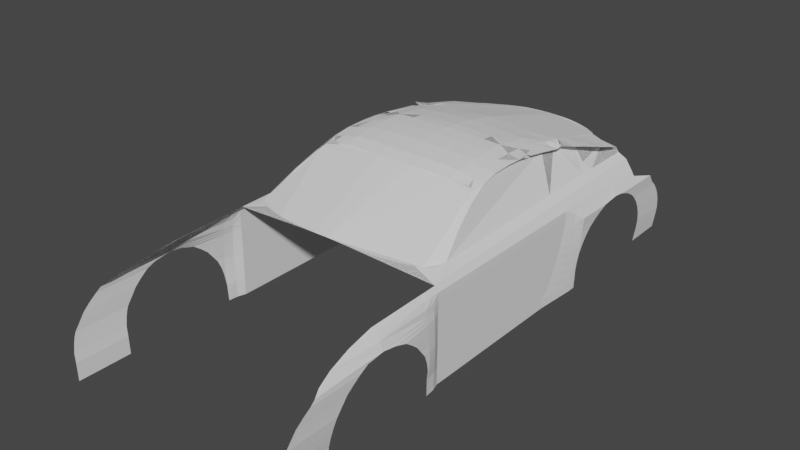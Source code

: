 # Source: Mustang2015rep.blend  (saved by Blender 3.3.6; exported with 4.5.12 LTS)
import bpy
from mathutils import Matrix  # noqa: F401  (used for matrix-valued properties, if any)

bpy.ops.wm.read_factory_settings(use_empty=True)
scene = bpy.context.scene
scene.name = 'Scene'

# ---- collections
col_collection = bpy.data.collections.new('Collection'); scene.collection.children.link(col_collection)
col_reference = bpy.data.collections.new('Reference'); scene.collection.children.link(col_reference)

# ---- world
world_world = bpy.data.worlds.new('World'); scene.world = world_world
world_world.use_nodes = True; world_world.node_tree.nodes.clear()
_N = world_world.node_tree.nodes; _L = world_world.node_tree.links
n0 = _N.new('ShaderNodeOutputWorld'); n0.name = 'World Output'; n0.location = (300, 300)
n1 = _N.new('ShaderNodeBackground'); n1.name = 'Background'; n1.location = (10, 300)
n1.inputs[0].default_value = (0.05088, 0.05088, 0.05088, 1.0)
_L.new(n1.outputs[0], n0.inputs[0])
n0.is_active_output = True
world_world.color = (0.05088, 0.05088, 0.05088)
world_world.use_sun_shadow = False
world_world.sun_shadow_jitter_overblur = 0.0

# ---- meshes
me_002 = bpy.data.meshes.new('Окружность.002')
me_002.from_pydata([(0.003029, 1.0, 2.073), (-0.1593, 0.9877, 2.098), (-0.3093, 0.9511, 2.109), (-0.454, 0.891, 2.12), (-0.5626, 0.809, 2.123), (-0.6964, 0.7071, 2.129), (-0.798, 0.5878, 2.136), (-0.8954, 0.454, 2.141), (-1.003, 1.788e-07, 2.136), (-0.3096, 1.012, 2.109), (-0.8954, -0.454, 2.141), (-0.798, -0.5878, 2.136), (-0.6964, -0.7071, 2.129), (-0.5626, -0.809, 2.123), (-0.454, -0.891, 2.12), (-0.3026, -0.9511, 2.101), (-0.1549, -0.9877, 2.08), (-0.0004399, -1.0, 2.052), (0.2983, -1.004, 2.036), (0.301, 1.012, 2.06), (-0.01526, 7.01, 2.037), (-0.1748, 6.997, 2.058), (-0.3328, 6.959, 2.07), (-0.4799, 6.897, 2.08), (-0.6165, 6.813, 2.087), (-0.7375, 6.708, 2.093), (-0.8383, 6.585, 2.104), (-1.008, 6.447, 2.125), (-1.139, 5.979, 2.052), (-1.008, 5.51, 2.125), (-0.8383, 5.372, 2.104), (-0.7375, 5.249, 2.093), (-0.6165, 5.144, 2.087), (-0.4799, 5.06, 2.08), (-0.3328, 4.998, 2.07), (-0.1748, 4.96, 2.062), (-0.01526, 4.947, 2.055), (0.2917, 4.946, 2.047), (0.2643, 7.01, 1.995), (-1.032, -1.162, 2.079), (-0.8954, -1.383, 2.141), (-0.798, -1.517, 2.136), (-0.6964, -1.636, 2.129), (-0.5626, -1.738, 2.123), (-0.454, -1.82, 2.12), (-0.3026, -1.88, 2.101), (-0.1549, -1.917, 2.08), (-0.0004399, -1.929, 2.052), (0.2983, -1.933, 2.036), (-0.01526, 7.723, 2.037), (-0.1748, 7.711, 2.058), (-0.3328, 7.673, 2.07), (-0.4799, 7.611, 2.08), (-0.6165, 7.526, 2.087), (-0.7375, 7.421, 2.093), (-0.8383, 7.298, 2.104), (-1.008, 7.16, 2.125), (-1.139, 6.692, 2.052), (0.2442, 7.724, 1.998), (-1.282, -5.96e-08, 1.922), (-1.407, 5.979, 1.877), (-1.123, -0.9009, 2.024), (-1.407, 6.692, 1.877), (-0.3895, -1.85, 2.112), (-0.3895, -0.921, 2.112), (-1.139, 5.979, 2.052), (-1.324, 1.327, 1.934), (-0.3115, 1.327, 1.999), (-0.7125, 1.327, 1.999), (-0.1583, 1.327, 1.999), (-0.5921, 1.327, 1.999), (-0.8988, 1.327, 1.999), (0.3005, 1.327, 1.999), (-0.4573, 1.327, 1.999), (-0.8156, 1.327, 1.999), (-0.001449, 1.327, 1.999), (-1.011, 1.327, 1.999), (-0.3812, 0.921, 2.114), (-1.215, -0.4855, 1.965), (-0.9638, -1.296, 2.134), (-0.9638, -0.3052, 2.134), (-0.9669, 0.227, 2.139), (-0.9548, 1.327, 1.999), (-0.4549, 1.012, 2.11), (-0.5742, 1.012, 2.098), (-1.313, 1.012, 1.93), (-0.1592, 1.012, 2.099), (-1.009, 1.012, 2.054), (0.002863, 1.012, 2.073), (-0.9583, 1.012, 2.063), (-0.8976, 1.012, 2.074), (-0.7043, 1.012, 2.089), (-0.8081, 1.012, 2.081), (0.3007, 1.183, 2.044), (-0.4561, 1.185, 2.068), (-1.32, 1.183, 1.935), (-0.1588, 1.184, 2.063), (-1.01, 1.183, 2.034), (-0.8119, 1.184, 2.054), (0.000703, 1.184, 2.05), (-0.7084, 1.184, 2.058), (-0.8982, 1.184, 2.051), (-0.9565, 1.183, 2.045), (-0.3106, 1.185, 2.068), (-0.5832, 1.184, 2.063), (-1.125, 1.183, 2.024), (-1.238, 1.183, 1.994), (-1.131, 1.009e-07, 2.076), (-1.237, 0.0, 1.993), (-1.234, 1.327, 1.995), (-1.119, 1.327, 1.999), (-1.126, 1.012, 2.041), (-1.235, 1.012, 1.991), (0.2933, 4.817, 2.048), (-0.4838, 4.817, 2.048), (-0.4797, 4.998, 2.079), (-0.8468, 4.817, 2.048), (-0.8396, 4.998, 2.1), (-0.8393, 5.06, 2.101), (-0.839, 5.144, 2.102), (-0.8387, 5.249, 2.103), (-0.01694, 4.817, 2.048), (-0.3349, 4.817, 2.048), (-1.386, 4.817, 1.892), (-1.39, 4.998, 1.889), (-1.391, 5.06, 1.889), (-1.392, 5.144, 1.888), (-1.394, 5.249, 1.886), (-1.396, 5.372, 1.885), (-1.399, 5.51, 1.883), (-1.402, 5.66, 1.881), (-1.404, 5.817, 1.879), (-0.7429, 4.817, 2.048), (-0.7375, 4.998, 2.091), (-0.7375, 5.06, 2.092), (-0.7375, 5.144, 2.093), (-0.178, 4.817, 2.048), (-1.138, 5.817, 2.051), (-1.136, 5.66, 2.051), (-1.135, 5.51, 2.05), (-1.134, 5.372, 2.05), (-1.133, 5.249, 2.049), (-1.133, 5.144, 2.049), (-1.132, 5.06, 2.049), (-1.132, 4.998, 2.049), (-1.039, 4.817, 2.048), (-0.6209, 4.817, 2.048), (-0.6162, 4.998, 2.085), (-0.6163, 5.06, 2.086), (-0.9301, 4.817, 2.048), (-1.008, 4.998, 2.121), (-1.008, 5.06, 2.121), (-1.008, 5.144, 2.122), (-1.008, 5.249, 2.123), (-1.008, 5.372, 2.124), (-1.008, 7.16, 2.125), (-1.119, 4.817, 2.048), (-1.234, 5.66, 1.995), (-1.234, 5.51, 1.995), (-1.234, 5.144, 1.995), (-1.234, 5.06, 1.995), (-1.234, 5.372, 1.995), (-1.234, 6.692, 1.995), (-1.234, 5.817, 1.995), (-1.234, 4.998, 1.995), (-1.234, 5.249, 1.995), (-1.234, 5.979, 1.995), (-1.234, 4.817, 1.995), (-1.044, 5.979, 2.125), (-1.05, 5.66, 2.102), (-1.008, 5.66, 2.125), (-1.093, 5.814, 2.078), (-1.028, 5.807, 2.125), (-1.008, 6.33, 2.125), (-1.008, 6.213, 2.125), (-1.033, 6.096, 2.125), (-0.9411, 6.399, 2.114), (-0.931, 5.516, 2.114), (-1.383, 4.561, 1.894), (0.2937, 4.059, 1.999), (-1.234, 4.605, 1.995), (-0.3336, 4.378, 1.999), (-0.4823, 4.44, 1.999), (-0.6192, 4.492, 1.999), (-0.1769, 4.297, 1.999), (-0.845, 4.558, 1.999), (-1.038, 4.608, 1.999), (-0.7411, 4.531, 1.999), (-0.9283, 4.584, 1.999), (-1.119, 4.615, 1.999), (-0.01604, 4.188, 1.999), (-1.407, 5.979, 1.877), (-1.407, 6.692, 1.877), (-1.324, 1.327, 1.934), (-1.386, 4.817, 1.892), (-1.39, 4.998, 1.889), (-1.391, 5.06, 1.889), (-1.392, 5.144, 1.888), (-1.394, 5.249, 1.886), (-1.396, 5.372, 1.885), (-1.399, 5.51, 1.883), (-1.402, 5.66, 1.881), (-1.404, 5.817, 1.879), (-1.383, 4.615, 1.894), (-1.493, 5.979, 1.718), (-1.493, 6.692, 1.718), (-1.486, 1.197, 0.0), (-1.483, 5.144, 1.733), (-1.477, 4.504, 1.743), (-0.7143, 1.549, 1.999), (-0.3129, 1.596, 1.999), (-1.012, 1.534, 1.999), (-0.9007, 1.541, 1.999), (-0.4589, 1.575, 1.999), (-1.119, 1.534, 1.999), (-0.5938, 1.562, 1.999), (-1.327, 1.534, 1.932), (-1.441, 1.789, 1.772), (-0.002368, 1.639, 1.999), (-0.1595, 1.618, 1.999), (-0.8175, 1.544, 1.999), (0.3001, 1.705, 1.999), (-1.234, 1.583, 1.995), (-1.327, 1.664, 1.932), (-2.092, 4.747, 1.378), (-2.175, 3.351, 1.436), (-2.181, 4.008, 1.395), (-2.112, 3.027, 1.48), (-1.966, 2.654, 1.553), (-1.755, 2.275, 1.62), (-2.189, 3.704, 1.413), (-2.151, 4.312, 1.468), (-1.48, 4.817, 1.739), (-1.482, 4.998, 1.736), (-1.482, 5.06, 1.735), (-1.486, 5.372, 1.729), (-1.488, 5.51, 1.726), (-1.489, 5.66, 1.724), (-1.491, 5.817, 1.721), (-1.483, 5.144, 1.733), (-1.485, 5.249, 1.731), (-1.711, 6.277, 1.404), (-1.876, 5.72, 1.393), (-1.954, 5.446, 1.384), (-2.024, 5.111, 1.378), (-1.652, 6.484, 1.412), (-1.61, 6.611, 1.419), (-1.617, 5.68, 1.613), (-1.493, 6.692, 1.718), (-2.105, 4.615, 1.48), (-2.175, 3.351, 1.468), (-2.181, 4.008, 1.459), (-2.112, 3.027, 1.496), (-1.966, 2.654, 1.553), (-1.755, 2.275, 1.62), (-2.189, 3.704, 1.46), (-2.151, 4.312, 1.468), (-1.711, 6.277, 1.677), (-1.876, 5.72, 1.582), (-1.954, 5.446, 1.55), (-2.04, 5.031, 1.509), (-1.652, 6.484, 1.697), (-1.61, 6.611, 1.708), (-1.493, 6.692, 1.718), (-2.105, 4.615, 1.48), (-2.175, 3.351, 1.468), (-2.181, 4.008, 1.459), (-2.112, 3.027, 1.496), (-1.966, 2.654, 1.553), (-1.755, 2.25, 1.643), (-2.189, 3.704, 1.46), (-2.151, 4.312, 1.387), (-1.711, 6.277, 1.677), (-1.876, 5.72, 1.582), (-1.954, 5.446, 1.55), (-2.04, 5.031, 1.509), (-1.652, 6.484, 1.697), (-1.61, 6.611, 1.708), (-1.671, 6.733, 1.162), (-2.149, 4.747, 1.241), (-2.214, 3.351, 1.286), (-2.228, 4.008, 1.248), (-2.157, 3.027, 1.312), (-2.012, 2.654, 1.475), (-1.812, 2.281, 1.571), (-1.585, 1.907, 1.652), (-2.234, 3.704, 1.265), (-2.209, 4.312, 1.241), (-1.787, 6.277, 1.199), (-1.948, 5.72, 1.228), (-2.017, 5.446, 1.238), (-2.079, 5.111, 1.24), (-1.733, 6.484, 1.187), (-1.703, 6.611, 1.18), (-1.423, 1.664, 1.709), (-2.106, 2.852, 1.344), (-2.076, 5.139, 1.52), (-1.327, 1.534, 1.932), (0.1382, 4.947, 2.051), (0.152, 1.006, 2.066), (0.1502, 1.705, 1.999), (0.1514, 1.184, 2.047), (0.1394, 4.059, 1.999), (0.1509, 1.327, 1.999), (0.152, 1.012, 2.066), (0.1387, 4.817, 2.048), (-2.071, 2.772, 1.433), (-2.123, 2.852, 1.34), (-2.189, 2.763, 0.0), (-2.173, 2.802, 0.7119), (-1.671, 6.733, 1.162), (-1.671, 6.733, 0.0), (-1.671, 6.733, 1.162), (-1.658, 7.127, 0.0), (-1.654, 6.81, 1.116), (-1.634, 6.902, 1.011), (-1.642, 7.004, 0.8011), (-1.649, 7.049, 0.6428), (-1.637, 6.965, 0.9047), (-1.656, 7.107, 0.3137), (-1.657, 7.121, 0.1631), (-1.655, 7.086, 0.4665), (-2.092, 2.816, 1.392), (-2.188, 2.774, 0.338), (-2.079, 5.118, 0.0), (-2.149, 5.238, 0.0), (-2.15, 2.827, 1.021), (-2.13, 5.228, 0.3395), (-2.107, 5.198, 0.7199), (-2.09, 5.146, 1.026), (-2.189, 2.763, 0.0), (-2.149, 5.238, 0.0), (-2.15, 2.827, 1.021), (-2.091, 5.146, 1.026), (-2.148, 5.238, 0.0), (-2.129, 5.228, 0.3395), (-2.188, 2.763, 0.0), (-2.187, 2.774, 0.338), (-2.172, 2.802, 0.7119), (-2.149, 2.827, 1.021), (-2.258, 3.006, 0.0), (-2.217, 3.037, 1.022), (-2.24, 3.02, 0.7126), (-2.255, 3.008, 0.3381), (-2.311, 3.382, 0.0), (-2.305, 3.387, 0.3383), (-2.289, 3.401, 0.7139), (-2.267, 3.421, 1.022), (-2.304, 3.782, 0.7152), (-2.322, 3.766, 0.3386), (-2.331, 3.758, 0.0), (-2.283, 3.801, 1.023), (-2.319, 4.076, 0.3388), (-2.3, 4.094, 0.7162), (-2.279, 4.115, 1.024), (-2.33, 4.066, 0.0), (-2.278, 4.315, 0.717), (-2.297, 4.316, 0.3389), (-2.309, 4.316, 0.0), (-2.257, 4.314, 1.024), (-2.245, 4.748, 0.0), (-2.229, 4.748, 0.3392), (-2.208, 4.748, 0.7184), (-2.189, 4.748, 1.025), (-1.423, 1.574, 1.703), (-1.453, 1.26, 0.8515), (-1.473, 1.208, 0.4257), (-1.436, 1.36, 1.277), (-1.481, 1.2, 0.2129), (-1.463, 1.224, 0.6386), (-1.43, 1.431, 1.49), (-1.427, 1.48, 1.596), (-1.445, 1.304, 1.064)], [(306, 307), (263, 312), (308, 313), (313, 325)], [(19, 93, 301, 304), (1, 0, 88, 86), (2, 1, 86, 9), (3, 77, 2, 9, 83), (4, 3, 83, 84), (5, 4, 84, 91), (6, 5, 91, 92), (7, 6, 92, 90), (17, 47, 48, 18), (64, 63, 45, 15), (11, 41, 42, 12), (25, 54, 55, 26), (15, 45, 46, 16), (12, 42, 43, 13), (16, 46, 47, 17), (13, 43, 44, 14), (10, 40, 41, 11), (22, 51, 52, 23), (23, 52, 53, 24), (20, 49, 50, 21), (38, 58, 49, 20), (24, 53, 54, 25), (21, 50, 51, 22), (14, 44, 63, 64), (67, 69, 219, 210), (74, 68, 209, 220), (73, 67, 210, 213), (75, 303, 300, 218), (71, 74, 220, 212), (70, 73, 213, 215), (69, 75, 218, 219), (68, 70, 215, 209), (76, 82, 71, 212, 211), (79, 40, 10, 80), (82, 76, 97, 102), (66, 95, 106, 109), (78, 61, 107, 108), (71, 82, 102, 101), (90, 92, 98, 101), (86, 88, 99, 96), (87, 111, 107, 8), (91, 84, 104, 100), (9, 86, 96, 103), (92, 91, 100, 98), (83, 9, 103, 94), (90, 89, 81, 7), (88, 0, 299, 304), (89, 87, 8, 81), (84, 83, 94, 104), (99, 301, 303, 75), (97, 105, 111, 87), (103, 96, 69, 67), (96, 99, 75, 69), (98, 100, 68, 74), (101, 102, 89, 90), (94, 103, 67, 73), (102, 97, 87, 89), (100, 104, 70, 68), (104, 94, 73, 70), (101, 98, 74, 71), (107, 111, 112, 108), (108, 112, 85, 59), (109, 106, 105, 110), (110, 105, 97, 76), (108, 59, 78), (107, 61, 39, 79, 80, 8), (111, 105, 106, 112), (112, 106, 95, 85), (121, 305, 298, 36), (133, 147, 148, 134), (134, 148, 32, 135), (135, 32, 31), (150, 117, 118, 151), (151, 118, 119, 152), (152, 119, 120, 153), (153, 120, 30, 154), (154, 30, 29), (145, 156, 189, 186), (117, 133, 134, 118), (118, 134, 135, 119), (119, 135, 31, 120), (120, 31, 30), (144, 150, 151, 143), (143, 151, 152, 142), (142, 152, 153, 141), (141, 153, 154, 140), (140, 154, 29, 139), (147, 115, 33, 148), (148, 33, 32), (115, 34, 33), (27, 26, 55, 155, 56), (35, 136, 121, 36), (34, 122, 136, 35), (34, 115, 114, 122), (115, 147, 146, 114), (147, 133, 132, 146), (133, 117, 116, 132), (117, 150, 149, 116), (164, 167, 156, 144), (65, 28, 137, 171), (27, 56, 57, 28, 65), (110, 214, 222, 109), (167, 164, 124, 123), (159, 165, 127, 126), (165, 161, 128, 127), (161, 158, 129, 128), (222, 180, 178, 223), (158, 157, 130, 129), (157, 163, 131, 130), (164, 160, 125, 124), (160, 159, 126, 125), (163, 166, 60, 131), (166, 162, 62, 60), (65, 171, 172, 168), (168, 175, 174, 173, 27, 65), (170, 169, 29), (169, 138, 139, 29), (172, 171, 169, 170), (171, 137, 138, 169), (170, 29, 30, 177), (27, 173, 174, 176, 26), (150, 144, 156, 145), (143, 160, 164, 144), (142, 159, 160, 143), (165, 159, 142, 141), (165, 141, 140, 161), (139, 158, 161, 140), (138, 157, 158, 139), (137, 163, 157, 138), (28, 166, 163, 137), (57, 162, 166, 28), (181, 184, 136, 122), (182, 181, 122, 114), (188, 185, 116, 149), (184, 190, 121, 136), (178, 180, 167, 123), (186, 188, 149, 145), (186, 189, 214, 211), (185, 187, 132, 116), (180, 189, 156, 167), (183, 182, 114, 146), (187, 183, 146, 132), (190, 302, 305, 121), (149, 150, 145), (66, 223, 178, 203, 216, 193), (125, 126, 197, 196), (131, 60, 191, 202), (129, 130, 201, 200), (123, 124, 195, 194), (126, 127, 198, 197), (178, 123, 194, 203), (130, 131, 202, 201), (127, 128, 199, 198), (60, 62, 192, 191), (124, 125, 196, 195), (128, 129, 200, 199), (199, 200, 236, 235), (193, 216, 217, 294, 364, 371, 370, 367, 372, 365, 369, 366, 368, 206), (191, 192, 205, 204), (109, 222, 223, 66), (211, 212, 188, 186), (220, 209, 187, 185), (222, 214, 189, 180), (215, 213, 182, 183), (209, 215, 183, 187), (218, 300, 302, 190), (217, 216, 203, 208), (210, 219, 184, 181), (213, 210, 181, 182), (212, 220, 185, 188), (219, 218, 190, 184), (211, 214, 110, 76), (238, 204, 205, 246, 245, 241, 242, 247, 208, 232, 233, 234, 239, 240, 235, 236, 237), (236, 200, 201, 237), (194, 232, 208, 203), (195, 233, 232, 194), (196, 234, 233, 195), (197, 207, 239, 234, 196), (197, 198, 240, 207), (198, 199, 235, 240), (202, 238, 237, 201), (202, 191, 204, 238), (204, 205, 246, 245, 241, 242, 247, 237, 238), (224, 208, 247, 242, 243, 244), (230, 226, 251, 255), (241, 245, 261, 257), (227, 225, 250, 252), (242, 241, 257, 258), (228, 227, 252, 253), (243, 242, 258, 259), (269, 253, 268, 283, 284), (245, 246, 262, 261), (231, 224, 249, 256), (246, 205, 248, 262), (225, 230, 255, 250), (226, 231, 256, 251), (224, 244, 260, 249), (252, 253, 267, 282, 295, 307, 308, 306, 283, 268), (249, 260, 275, 264), (252, 250, 265, 280, 282, 267), (257, 261, 276, 272), (249, 264, 279, 287, 271, 256), (258, 257, 272, 273), (259, 258, 273, 274), (261, 262, 277, 276), (251, 266, 281, 286, 270, 255), (217, 269, 284, 285, 294), (262, 248, 263, 277), (274, 273, 289, 290), (276, 277, 293, 292), (251, 271, 287, 281, 266, 256), (277, 263, 313, 312, 278, 310, 293), (264, 275, 291, 324, 279), (250, 255, 270, 286, 280, 265), (272, 276, 292, 288), (273, 272, 288, 289), (244, 243, 274, 290, 296, 291, 275), (267, 282, 295, 307, 308, 306, 283, 268, 252), (228, 283, 284, 269), (282, 295, 307, 308, 306, 283, 228, 227), (265, 280, 282, 227, 225), (225, 230, 270, 286, 280, 265), (230, 226, 266, 281, 286, 270), (271, 287, 281, 266, 231, 226), (231, 224, 264, 279, 287, 271), (280, 282, 227, 225), (225, 230, 270, 286, 280), (223, 178, 208, 217, 216), (178, 123, 194, 232, 208), (225, 230, 286, 280), (230, 226, 281, 286), (226, 271, 287, 281), (193, 66, 223, 294, 364, 371, 370, 367, 372, 365, 369, 366, 368, 206), (294, 223, 178, 208, 217), (304, 299, 19), (305, 302, 179, 113), (300, 303, 72, 221), (304, 301, 99, 88), (298, 305, 113, 37), (303, 301, 93, 72), (302, 300, 221, 179), (231, 224, 279, 287, 271), (291, 324, 279, 224, 244), (290, 296, 291, 244, 243), (289, 290, 243, 242), (272, 288, 289, 242, 241), (271, 224, 279, 287), (290, 291, 244, 243), (269, 217, 208, 224, 271, 226, 230, 225, 227, 228), (288, 289, 242, 241), (292, 288, 241, 245), (293, 292, 245, 246), (263, 313, 312, 278, 310, 293, 246, 205), (236, 237, 242, 243, 244, 224, 208, 232, 233, 234, 239, 207, 240, 235), (308, 306, 322, 295, 326, 309, 323), (282, 295, 322, 306, 283, 228, 227), (263, 313, 312, 278, 311, 293, 246, 205), (263, 278, 293, 246, 205), (244, 291, 329, 328, 327, 325, 279, 224), (291, 279, 224, 244), (281, 287, 279, 291, 329, 326, 295, 282, 280, 286), (323, 327, 325, 308), (309, 328, 327, 323), (326, 329, 328, 309), (326, 329, 291, 279, 287, 281, 286, 280, 295, 282), (329, 326, 332, 333), (309, 328, 329, 333, 332, 326), (337, 343, 340, 336), (338, 342, 343, 337), (339, 341, 342, 338), (281, 287, 279, 291, 333, 354), (342, 341, 347, 346), (282, 341, 339, 295), (340, 343, 345, 344), (343, 342, 346, 345), (346, 347, 351, 348), (280, 347, 341, 282), (344, 345, 349, 350), (345, 346, 348, 349), (349, 348, 353, 352), (348, 351, 354, 353), (286, 351, 347, 280), (350, 349, 352, 355), (355, 352, 357, 358), (352, 353, 356, 357), (354, 351, 286, 281), (353, 354, 333, 328, 362, 356), (287, 359, 354, 281), (354, 359, 356, 353), (292, 293, 278, 314, 315, 318, 316, 317, 321, 319, 320, 313, 334, 335, 328, 329, 291, 290, 289, 288), (357, 356, 362, 361), (356, 359, 363, 362), (358, 357, 361, 360), (359, 287, 279, 363), (362, 363, 329, 328), (360, 361, 335, 334), (363, 279, 291, 329), (361, 362, 328, 335), (306, 322, 295, 339, 338, 337, 336, 206, 368, 366, 369, 365, 372, 367, 370, 371, 364, 294, 285, 284, 283)])
_uv = me_002.uv_layers.new(name='UVКарта')
_uv.uv.foreach_set('vector', [0.0, 0.0, 0.0, 0.0, 0.0, 0.0, 0.0, 0.0, 0.0, 0.0, 0.0, 0.0, 0.0, 0.0, 0.0, 0.0, 0.0, 0.0, 0.0, 0.0, 0.0, 0.0, 0.0, 0.0, 0.0, 0.0, 0.0, 0.0, 0.0, 0.0, 0.0, 0.0, 0.0, 0.0, 0.0, 0.0, 0.0, 0.0, 0.0, 0.0, 0.0, 0.0, 0.0, 0.0, 0.0, 0.0, 0.0, 0.0, 0.0, 0.0, 0.0, 0.0, 0.0, 0.0, 0.0, 0.0, 0.0, 0.0, 0.0, 0.0, 0.0, 0.0, 0.0, 0.0, 0.0, 0.0, 0.0, 0.0, 0.0, 0.0, 0.0, 0.0, 0.0, 0.0, 0.0, 0.0, 0.0, 0.0, 0.0, 0.0, 0.0, 0.0, 0.0, 0.0, 0.0, 0.0, 0.0, 0.0, 0.0, 0.0, 0.0, 0.0, 0.0, 0.0, 0.0, 0.0, 0.0, 0.0, 0.0, 0.0, 0.0, 0.0, 0.0, 0.0, 0.0, 0.0, 0.0, 0.0, 0.0, 0.0, 0.0, 0.0, 0.0, 0.0, 0.0, 0.0, 0.0, 0.0, 0.0, 0.0, 0.0, 0.0, 0.0, 0.0, 0.0, 0.0, 0.0, 0.0, 0.0, 0.0, 0.0, 0.0, 0.0, 0.0, 0.0, 0.0, 0.0, 0.0, 0.0, 0.0, 0.0, 0.0, 0.0, 0.0, 0.0, 0.0, 0.0, 0.0, 0.0, 0.0, 0.0, 0.0, 0.0, 0.0, 0.0, 0.0, 0.0, 0.0, 0.0, 0.0, 0.0, 0.0, 0.0, 0.0, 0.0, 0.0, 0.0, 0.0, 0.0, 0.0, 0.0, 0.0, 0.0, 0.0, 0.0, 0.0, 0.0, 0.0, 0.0, 0.0, 0.0, 0.0, 0.0, 0.0, 0.0, 0.0, 0.0, 0.0, 0.0, 0.0, 0.0, 0.0, 0.0, 0.0, 0.0, 0.0, 0.0, 0.0, 0.0, 0.0, 0.0, 0.0, 0.0, 0.0, 0.0, 0.0, 0.0, 0.0, 0.0, 0.0, 0.0, 0.0, 0.0, 0.0, 0.0, 0.0, 0.0, 0.0, 0.0, 0.0, 0.0, 0.0, 0.0, 0.0, 0.0, 0.0, 0.0, 0.0, 0.0, 0.0, 0.0, 0.0, 0.0, 0.0, 0.0, 0.0, 0.0, 0.0, 0.0, 0.0, 0.0, 0.0, 0.0, 0.0, 0.0, 0.0, 0.0, 0.0, 0.0, 0.0, 0.0, 0.0, 0.0, 0.0, 0.0, 0.0, 0.0, 0.0, 0.0, 0.0, 0.0, 0.0, 0.0, 0.0, 0.0, 0.0, 0.0, 0.0, 0.0, 0.0, 0.0, 0.0, 0.0, 0.0, 0.0, 0.0, 0.0, 0.0, 0.0, 0.0, 0.0, 0.0, 0.0, 0.0, 0.0, 0.0, 0.0, 0.0, 0.0, 0.0, 0.0, 0.0, 0.0, 0.0, 0.0, 0.0, 0.0, 0.0, 0.0, 0.0, 0.0, 0.0, 0.0, 0.0, 0.0, 0.0, 0.0, 0.0, 0.0, 0.0, 0.0, 0.0, 0.0, 0.0, 0.0, 0.0, 0.0, 0.0, 0.0, 0.0, 0.0, 0.0, 0.0, 0.0, 0.0, 0.0, 0.0, 0.0, 0.0, 0.0, 0.0, 0.0, 0.0, 0.0, 0.0, 0.0, 0.0, 0.0, 0.0, 0.0, 0.0, 0.0, 0.0, 0.0, 0.0, 0.0, 0.0, 0.0, 0.0, 0.0, 0.0, 0.0, 0.0, 0.0, 0.0, 0.0, 0.0, 0.0, 0.0, 0.0, 0.0, 0.0, 0.0, 0.0, 0.0, 0.0, 0.0, 0.0, 0.0, 0.0, 0.0, 0.0, 0.0, 0.0, 0.0, 0.0, 0.0, 0.0, 0.0, 0.0, 0.0, 0.0, 0.0, 0.0, 0.0, 0.0, 0.0, 0.0, 0.0, 0.0, 0.0, 0.0, 0.0, 0.0, 0.0, 0.0, 0.0, 0.0, 0.0, 0.0, 0.0, 0.0, 0.0, 0.0, 0.0, 0.0, 0.0, 0.0, 0.0, 0.0, 0.0, 0.0, 0.0, 0.0, 0.0, 0.0, 0.0, 0.0, 0.0, 0.0, 0.0, 0.0, 0.0, 0.0, 0.0, 0.0, 0.0, 0.0, 0.0, 0.0, 0.0, 0.0, 0.0, 0.0, 0.0, 0.0, 0.0, 0.0, 0.0, 0.0, 0.0, 0.0, 0.0, 0.0, 0.0, 0.0, 0.0, 0.0, 0.0, 0.0, 0.0, 0.0, 0.0, 0.0, 0.0, 0.0, 0.0, 0.0, 0.0, 0.0, 0.0, 0.0, 0.0, 0.0, 0.0, 0.0, 0.0, 0.0, 0.0, 0.0, 0.0, 0.0, 0.0, 0.0, 0.0, 0.0, 0.0, 0.0, 0.0, 0.0, 0.0, 0.0, 0.0, 0.0, 0.0, 0.0, 0.0, 0.0, 0.0, 0.0, 0.0, 0.0, 0.0, 0.0, 0.0, 0.0, 0.0, 0.0, 0.0, 0.0, 0.0, 0.0, 0.0, 0.0, 0.0, 0.0, 0.0, 0.0, 0.0, 0.0, 0.0, 0.0, 0.0, 0.0, 0.0, 0.0, 0.0, 0.0, 0.0, 0.0, 0.0, 0.0, 0.0, 0.0, 0.0, 0.0, 0.0, 0.0, 0.0, 0.0, 0.0, 0.0, 0.0, 0.0, 0.0, 0.0, 0.0, 0.0, 0.0, 0.0, 0.0, 0.0, 0.0, 0.0, 0.0, 0.0, 0.0, 0.0, 0.0, 0.0, 0.0, 0.0, 0.0, 0.0, 0.0, 0.0, 0.0, 0.0, 0.0, 0.0, 0.0, 0.0, 0.0, 0.0, 0.0, 0.0, 0.0, 0.0, 0.0, 0.0, 0.0, 0.0, 0.0, 0.0, 0.0, 0.0, 0.0, 0.0, 0.0, 0.0, 0.0, 0.0, 0.0, 0.0, 0.0, 0.0, 0.0, 0.0, 0.0, 0.0, 0.0, 0.0, 0.0, 0.0, 0.0, 0.0, 0.0, 0.0, 0.0, 0.0, 0.0, 0.0, 0.0, 0.0, 0.0, 0.0, 0.0, 0.0, 0.0, 0.0, 0.0, 0.0, 0.0, 0.0, 0.0, 0.0, 0.0, 0.0, 0.0, 0.0, 0.0, 0.0, 0.0, 0.0, 0.0, 0.0, 0.0, 0.0, 0.0, 0.0, 0.0, 0.0, 0.0, 0.0, 0.0, 0.0, 0.0, 0.0, 0.0, 0.0, 0.0, 0.0, 0.0, 0.0, 0.0, 0.0, 0.0, 0.0, 0.0, 0.0, 0.0, 0.0, 0.0, 0.0, 0.0, 0.0, 0.0, 0.0, 0.0, 0.0, 0.0, 0.0, 0.0, 0.0, 0.0, 0.0, 0.0, 0.0, 0.0, 0.0, 0.0, 0.0, 0.0, 0.0, 0.0, 0.0, 0.0, 0.0, 0.0, 0.0, 0.0, 0.0, 0.0, 0.0, 0.0, 0.0, 0.0, 0.0, 0.0, 0.0, 0.0, 0.0, 0.0, 0.0, 0.0, 0.0, 0.0, 0.0, 0.0, 0.0, 0.0, 0.0, 0.0, 0.0, 0.0, 0.0, 0.0, 0.0, 0.0, 0.0, 0.0, 0.0, 0.0, 0.0, 0.0, 0.0, 0.0, 0.0, 0.0, 0.0, 0.0, 0.0, 0.0, 0.0, 0.0, 0.0, 0.0, 0.0, 0.0, 0.0, 0.0, 0.0, 0.0, 0.0, 0.0, 0.0, 0.0, 0.0, 0.0, 0.0, 0.0, 0.0, 0.0, 0.0, 0.0, 0.0, 0.0, 0.0, 0.0, 0.0, 0.0, 0.0, 0.0, 0.0, 0.0, 0.0, 0.0, 0.0, 0.0, 0.0, 0.0, 0.0, 0.0, 0.0, 0.0, 0.0, 0.0, 0.0, 0.0, 0.0, 0.0, 0.0, 0.0, 0.0, 0.0, 0.0, 0.0, 0.0, 0.0, 0.0, 0.0, 0.0, 0.0, 0.0, 0.0, 0.0, 0.0, 0.0, 0.0, 0.0, 0.0, 0.0, 0.0, 0.0, 0.0, 0.0, 0.0, 0.0, 0.0, 0.0, 0.0, 0.0, 0.0, 0.0, 0.0, 0.0, 0.0, 0.0, 0.0, 0.0, 0.0, 0.0, 0.0, 0.0, 0.0, 0.0, 0.0, 0.0, 0.0, 0.0, 0.0, 0.0, 0.0, 0.0, 0.0, 0.0, 0.0, 0.0, 0.0, 0.0, 0.0, 0.0, 0.0, 0.0, 0.0, 0.0, 0.0, 0.0, 0.0, 0.0, 0.0, 0.0, 0.0, 0.0, 0.0, 0.0, 0.0, 0.0, 0.0, 0.0, 0.0, 0.0, 0.0, 0.0, 0.0, 0.0, 0.0, 0.0, 0.0, 0.0, 0.0, 0.0, 0.0, 0.0, 0.0, 0.0, 0.0, 0.0, 0.0, 0.0, 0.0, 0.0, 0.0, 0.0, 0.0, 0.0, 0.0, 0.0, 0.0, 0.0, 0.0, 0.0, 0.0, 0.0, 0.0, 0.0, 0.0, 0.0, 0.0, 0.0, 0.0, 0.0, 0.0, 0.0, 0.0, 0.0, 0.0, 0.0, 0.0, 0.0, 0.0, 0.0, 0.0, 0.0, 0.0, 0.0, 0.0, 0.0, 0.0, 0.0, 0.0, 0.0, 0.0, 0.0, 0.0, 0.0, 0.0, 0.0, 0.0, 0.0, 0.0, 0.0, 0.0, 0.0, 0.0, 0.0, 0.0, 0.0, 0.0, 0.0, 0.0, 0.0, 0.0, 0.0, 0.0, 0.0, 0.0, 0.0, 0.0, 0.0, 0.0, 0.0, 0.0, 0.0, 0.0, 0.0, 0.0, 0.0, 0.0, 0.0, 0.0, 0.0, 0.0, 0.0, 0.0, 0.0, 0.0, 0.0, 0.0, 0.0, 0.0, 0.0, 0.0, 0.0, 0.0, 0.0, 0.0, 0.0, 0.0, 0.0, 0.0, 0.0, 0.0, 0.0, 0.0, 0.0, 0.0, 0.0, 0.0, 0.0, 0.0, 0.0, 0.0, 0.0, 0.0, 0.0, 0.0, 0.0, 0.0, 0.0, 0.0, 0.0, 0.0, 0.0, 0.0, 0.0, 0.0, 0.0, 0.0, 0.0, 0.0, 0.0, 0.0, 0.0, 0.0, 0.0, 0.0, 0.0, 0.0, 0.0, 0.0, 0.0, 0.0, 0.0, 0.0, 0.0, 0.0, 0.0, 0.0, 0.0, 0.0, 0.0, 0.0, 0.0, 0.0, 0.0, 0.0, 0.0, 0.0, 0.0, 0.0, 0.0, 0.0, 0.0, 0.0, 0.0, 0.0, 0.0, 0.0, 0.0, 0.0, 0.0, 0.0, 0.0, 0.0, 0.0, 0.0, 0.0, 0.0, 0.0, 0.0, 0.0, 0.0, 0.0, 0.0, 0.0, 0.0, 0.0, 0.0, 0.0, 0.0, 0.0, 0.0, 0.0, 0.0, 0.0, 0.0, 0.0, 0.0, 0.0, 0.0, 0.0, 0.0, 0.0, 0.0, 0.0, 0.0, 0.0, 0.0, 0.0, 0.0, 0.0, 0.0, 0.0, 0.0, 0.0, 0.0, 0.0, 0.0, 0.0, 0.0, 0.0, 0.0, 0.0, 0.0, 0.0, 0.0, 0.0, 0.0, 0.0, 0.0, 0.0, 0.0, 0.0, 0.0, 0.0, 0.0, 0.0, 0.0, 0.0, 0.0, 0.0, 0.0, 0.0, 0.0, 0.0, 0.0, 0.0, 0.0, 0.0, 0.0, 0.0, 0.0, 0.0, 0.0, 0.0, 0.0, 0.0, 0.0, 0.0, 0.0, 0.0, 0.0, 0.0, 0.0, 0.0, 0.0, 0.0, 0.0, 0.0, 0.0, 0.0, 0.0, 0.0, 0.0, 0.0, 0.0, 0.0, 0.0, 0.0, 0.0, 0.0, 0.0, 0.0, 0.0, 0.0, 0.0, 0.0, 0.0, 0.0, 0.0, 0.0, 0.0, 0.0, 0.0, 0.0, 0.0, 0.0, 0.0, 0.0, 0.0, 0.0, 0.0, 0.0, 0.0, 0.0, 0.0, 0.0, 0.0, 0.0, 0.0, 0.0, 0.0, 0.0, 0.0, 0.0, 0.0, 0.0, 0.0, 0.0, 0.0, 0.0, 0.0, 0.0, 0.0, 0.0, 0.0, 0.0, 0.0, 0.0, 0.0, 0.0, 0.0, 0.0, 0.0, 0.0, 0.0, 0.0, 0.0, 0.0, 0.0, 0.0, 0.0, 0.0, 0.0, 0.0, 0.0, 0.0, 0.0, 0.0, 0.0, 0.0, 0.0, 0.0, 0.0, 0.0, 0.0, 0.0, 0.0, 0.0, 0.0, 0.0, 0.0, 0.0, 0.0, 0.0, 0.0, 0.0, 0.0, 0.0, 0.0, 0.0, 0.0, 0.0, 0.0, 0.0, 0.0, 0.0, 0.0, 0.0, 0.0, 0.0, 0.0, 0.0, 0.0, 0.0, 0.0, 0.0, 0.0, 0.0, 0.0, 0.0, 0.0, 0.0, 0.0, 0.0, 0.0, 0.0, 0.0, 0.0, 0.0, 0.0, 0.0, 0.0, 0.0, 0.0, 0.0, 0.0, 0.0, 0.0, 0.0, 0.0, 0.0, 0.0, 0.0, 0.0, 0.0, 0.0, 0.0, 0.0, 0.0, 0.0, 0.0, 0.0, 0.0, 0.0, 0.0, 0.0, 0.0, 0.0, 0.0, 0.0, 0.0, 0.0, 0.0, 0.0, 0.0, 0.0, 0.0, 0.0, 0.0, 0.0, 0.0, 0.0, 0.0, 0.0, 0.0, 0.0, 0.0, 0.0, 0.0, 0.0, 0.0, 0.0, 0.0, 0.0, 0.0, 0.0, 0.0, 0.0, 0.0, 0.0, 0.0, 0.0, 0.0, 0.0, 0.0, 0.0, 0.0, 0.0, 0.0, 0.0, 0.0, 0.0, 0.0, 0.0, 0.0, 0.0, 0.0, 0.0, 0.0, 0.0, 0.0, 0.0, 0.0, 0.0, 0.0, 0.0, 0.0, 0.0, 0.0, 0.0, 0.0, 0.0, 0.0, 0.0, 0.0, 0.0, 0.0, 0.0, 0.0, 0.0, 0.0, 0.0, 0.0, 0.0, 0.0, 0.0, 0.0, 0.0, 0.0, 0.0, 0.0, 0.0, 0.0, 0.0, 0.0, 0.0, 0.0, 0.0, 0.0, 0.0, 0.0, 0.0, 0.0, 0.0, 0.0, 0.0, 0.0, 0.0, 0.0, 0.0, 0.0, 0.0, 0.0, 0.0, 0.0, 0.0, 0.0, 0.0, 0.0, 0.0, 0.0, 0.0, 0.0, 0.0, 0.0, 0.0, 0.0, 0.0, 0.0, 0.0, 0.0, 0.0, 0.0, 0.0, 0.0, 0.0, 0.0, 0.0, 0.0, 0.0, 0.0, 0.0, 0.0, 0.0, 0.0, 0.0, 0.0, 0.0, 0.0, 0.0, 0.0, 0.0, 0.0, 0.0, 0.0, 0.0, 0.0, 0.0, 0.0, 0.0, 0.0, 0.0, 0.0, 0.0, 0.0, 0.0, 0.0, 0.0, 0.0, 0.0, 0.0, 0.0, 0.0, 0.0, 0.0, 0.0, 0.0, 0.0, 0.0, 0.0, 0.0, 0.0, 0.0, 0.0, 0.0, 0.0, 0.0, 0.0, 0.0, 0.0, 0.0, 0.0, 0.0, 0.0, 0.0, 0.0, 0.0, 0.0, 0.0, 0.0, 0.0, 0.0, 0.0, 0.0, 0.0, 0.0, 0.0, 0.0, 0.0, 0.0, 0.0, 0.0, 0.0, 0.0, 0.0, 0.0, 0.0, 0.0, 0.0, 0.0, 0.0, 0.0, 0.0, 0.0, 0.0, 0.0, 0.0, 0.0, 0.0, 0.0, 0.0, 0.0, 0.0, 0.0, 0.0, 0.0, 0.0, 0.0, 0.0, 0.0, 0.0, 0.0, 0.0, 0.0, 0.0, 0.0, 0.0, 0.0, 0.0, 0.0, 0.0, 0.0, 0.0, 0.0, 0.0, 0.0, 0.0, 0.0, 0.0, 0.0, 0.0, 0.0, 0.0, 0.0, 0.0, 0.0, 0.0, 0.0, 0.0, 0.0, 0.0, 0.0, 0.0, 0.0, 0.0, 0.0, 0.0, 0.0, 0.0, 0.0, 0.0, 0.0, 0.0, 0.0, 0.0, 0.0, 0.0, 0.0, 0.0, 0.0, 0.0, 0.0, 0.0, 0.0, 0.0, 0.0, 0.0, 0.0, 0.0, 0.0, 0.0, 0.0, 0.0, 0.0, 0.0, 0.0, 0.0, 0.0, 0.0, 0.0, 0.0, 0.0, 0.0, 0.0, 0.0, 0.0, 0.0, 0.0, 0.0, 0.0, 0.0, 0.0, 0.0, 0.0, 0.0, 0.0, 0.0, 0.0, 0.0, 0.0, 0.0, 0.0, 0.0, 0.0, 0.0, 0.0, 0.0, 0.0, 0.0, 0.0, 0.0, 0.0, 0.0, 0.0, 0.0, 0.0, 0.0, 0.0, 0.0, 0.0, 0.0, 0.0, 0.0, 0.0, 0.0, 0.0, 0.0, 0.0, 0.0, 0.0, 0.0, 0.0, 0.0, 0.0, 0.0, 0.0, 0.0, 0.0, 0.0, 0.0, 0.0, 0.0, 0.0, 0.0, 0.0, 0.0, 0.0, 0.0, 0.0, 0.0, 0.0, 0.0, 0.0, 0.0, 0.0, 0.0, 0.0, 0.0, 0.0, 0.0, 0.0, 0.0, 0.0, 0.0, 0.0, 0.0, 0.0, 0.0, 0.0, 0.0, 0.0, 0.0, 0.0, 0.0, 0.0, 0.0, 0.0, 0.0, 0.0, 0.0, 0.0, 0.0, 0.0, 0.0, 0.0, 0.0, 0.0, 0.0, 0.0, 0.0, 0.0, 0.0, 0.0, 0.0, 0.0, 0.0, 0.0, 0.0, 0.0, 0.0, 0.0, 0.0, 0.0, 0.0, 0.0, 0.0, 0.0, 0.0, 0.0, 0.0, 0.0, 0.0, 0.0, 0.0, 0.0, 0.0, 0.0, 0.0, 0.0, 0.0, 0.0, 0.0, 0.0, 0.0, 0.0, 0.0, 0.0, 0.0, 0.0, 0.0, 0.0, 0.0, 0.0, 0.0, 0.0, 0.0, 0.0, 0.0, 0.0, 0.0, 0.0, 0.0, 0.0, 0.0, 0.0, 0.0, 0.0, 0.0, 0.0, 0.0, 0.0, 0.0, 0.0, 0.0, 0.0, 0.0, 0.0, 0.0, 0.0, 0.0, 0.0, 0.0, 0.0, 0.0, 0.0, 0.0, 0.0, 0.0, 0.0, 0.0, 0.0, 0.0, 0.0, 0.0, 0.0, 0.0, 0.0, 0.0, 0.0, 0.0, 0.0, 0.0, 0.0, 0.0, 0.0, 0.0, 0.0, 0.0, 0.0, 0.0, 0.0, 0.0, 0.0, 0.0, 0.0, 0.0, 0.0, 0.0, 0.0, 0.0, 0.0, 0.0, 0.0, 0.0, 0.0, 0.0, 0.0, 0.0, 0.0, 0.0, 0.0, 0.0, 0.0, 0.0, 0.0, 0.0, 0.0, 0.0, 0.0, 0.0, 0.0, 0.0, 0.0, 0.0, 0.0, 0.0, 0.0, 0.0, 0.0, 0.0, 0.0, 0.0, 0.0, 0.0, 0.0, 0.0, 0.0, 0.0, 0.0, 0.0, 0.0, 0.0, 0.0, 0.0, 0.0, 0.0, 0.0, 0.0, 0.0, 0.0, 0.0, 0.0, 0.0, 0.0, 0.0, 0.0, 0.0, 0.0, 0.0, 0.0, 0.0, 0.0, 0.0, 0.0, 0.0, 0.0, 0.0, 0.0, 0.0, 0.0, 0.0, 0.0, 0.0, 0.0, 0.0, 0.0, 0.0, 0.0, 0.0, 0.0, 0.0, 0.0, 0.0, 0.0, 0.0, 0.0, 0.0, 0.0, 0.0, 0.0, 0.0, 0.0, 0.0, 0.0, 0.0, 0.0, 0.0, 0.0, 0.0, 0.0, 0.0, 0.0, 0.0, 0.0, 0.0, 0.0, 0.0, 0.0, 0.0, 0.0, 0.0, 0.0, 0.0, 0.0, 0.0, 0.0, 0.0, 0.0, 0.0, 0.0, 0.0, 0.0, 0.0, 0.0, 0.0, 0.0, 0.0, 0.0, 0.0, 0.0, 0.0, 0.0, 0.0, 0.0, 0.0, 0.0, 0.0, 0.0, 0.0, 0.0, 0.0, 0.0, 0.0, 0.0, 0.0, 0.0, 0.0, 0.0, 0.0, 0.0, 0.0, 0.0, 0.0, 0.0, 0.0, 0.0, 0.0, 0.0, 0.0, 0.0, 0.0, 0.0, 0.0, 0.0, 0.0, 0.0, 0.0, 0.0, 0.0, 0.0, 0.0, 0.0, 0.0, 0.0, 0.0, 0.0, 0.0, 0.0, 0.0, 0.0, 0.0, 0.0, 0.0, 0.0, 0.0, 0.0, 0.0, 0.0, 0.0, 0.0, 0.0, 0.0, 0.0, 0.0, 0.0, 0.0, 0.0, 0.0, 0.0, 0.0, 0.0, 0.0, 0.0, 0.0, 0.0, 0.0, 0.0, 0.0, 0.0, 0.0, 0.0, 0.0, 0.0, 0.0, 0.0, 0.0, 0.0, 0.0, 0.0, 0.0, 0.0, 0.0, 0.0, 0.0, 0.0, 0.0, 0.0, 0.0, 0.0, 0.0, 0.0, 0.0, 0.0, 0.0, 0.0, 0.0, 0.0, 0.0, 0.0, 0.0, 0.0, 0.0, 0.0, 0.0, 0.0, 0.0, 0.0, 0.0, 0.0, 0.0, 0.0, 0.0, 0.0, 0.0, 0.0, 0.0, 0.0, 0.0, 0.0, 0.0, 0.0, 0.0, 0.0, 0.0, 0.0, 0.0, 0.0, 0.0, 0.0, 0.0, 0.0, 0.0, 0.0, 0.0, 0.0, 0.0, 0.0, 0.0, 0.0, 0.0, 0.0, 0.0, 0.0, 0.0, 0.0, 0.0, 0.0, 0.0, 0.0, 0.0, 0.0, 0.0, 0.0, 0.0, 0.0, 0.0, 0.0, 0.0, 0.0, 0.0, 0.0, 0.0, 0.0, 0.0, 0.0, 0.0, 0.0, 0.0, 0.0, 0.0, 0.0, 0.0, 0.0, 0.0, 0.0, 0.0, 0.0, 0.0, 0.0, 0.0, 0.0, 0.0, 0.0, 0.0, 0.0, 0.0, 0.0, 0.0, 0.0, 0.0, 0.0, 0.0, 0.0, 0.0, 0.0, 0.0, 0.0, 0.0, 0.0, 0.0, 0.0, 0.0, 0.0, 0.0, 0.0, 0.0, 0.0, 0.0, 0.0, 0.0, 0.0, 0.0, 0.0, 0.0, 0.0, 0.0, 0.0, 0.0, 0.0, 0.0, 0.0, 0.0, 0.0, 0.0, 0.0, 0.0, 0.0, 0.0, 0.0, 0.0, 0.0, 0.0, 0.0, 0.0, 0.0, 0.0, 0.0, 0.0, 0.0, 0.0, 0.0, 0.0, 0.0, 0.0, 0.0, 0.0, 0.0, 0.0, 0.0, 0.0, 0.0, 0.0, 0.0, 0.0, 0.0, 0.0, 0.0, 0.0, 0.0, 0.0, 0.0, 0.0, 0.0, 0.0, 0.0, 0.0, 0.0, 0.0, 0.0, 0.0, 0.0, 0.0, 0.0, 0.0, 0.0, 0.0, 0.0, 0.0, 0.0, 0.0, 0.0, 0.0, 0.0, 0.0, 0.0, 0.0, 0.0, 0.0, 0.0, 0.0, 0.0, 0.0, 0.0, 0.0, 0.0, 0.0, 0.0, 0.0, 0.0, 0.0, 0.0, 0.0, 0.0, 0.0, 0.0, 0.0, 0.0, 0.0, 0.0, 0.0, 0.0, 0.0, 0.0, 0.0, 0.0, 0.0, 0.0, 0.0, 0.0, 0.0, 0.0, 0.0, 0.0, 0.0, 0.0, 0.0, 0.0, 0.0, 0.0, 0.0, 0.0, 0.0, 0.0, 0.0, 0.0, 0.0, 0.0, 0.0, 0.0, 0.0, 0.0, 0.0, 0.0, 0.0, 0.0, 0.0, 0.0, 0.0, 0.0, 0.0, 0.0, 0.0, 0.0, 0.0, 0.0, 0.0, 0.0, 0.0, 0.0, 0.0, 0.0, 0.0, 0.0, 0.0, 0.0, 0.0, 0.0, 0.0, 0.0, 0.0, 0.0, 0.0, 0.0, 0.0, 0.0, 0.0, 0.0, 0.0, 0.0, 0.0, 0.0, 0.0, 0.0, 0.0, 0.0, 0.0, 0.0, 0.0, 0.0, 0.0, 0.0, 0.0, 0.0, 0.0, 0.0, 0.0, 0.0, 0.0, 0.0, 0.0, 0.0, 0.0, 0.0, 0.0, 0.0, 0.0, 0.0, 0.0, 0.0, 0.0, 0.0, 0.0, 0.0, 0.0, 0.0, 0.0, 0.0, 0.0, 0.0, 0.0, 0.0, 0.0, 0.0, 0.0, 0.0, 0.0, 0.0, 0.0, 0.0, 0.0, 0.0, 0.0, 0.0, 0.0, 0.0, 0.0, 0.0, 0.0, 0.0, 0.0, 0.0, 0.0, 0.0, 0.0, 0.0, 0.0, 0.0, 0.0, 0.0, 0.0, 0.0, 0.0, 0.0, 0.0, 0.0, 0.0, 0.0, 0.0, 0.0, 0.0, 0.0, 0.0, 0.0, 0.0, 0.0, 0.0, 0.0, 0.0, 0.0, 0.0, 0.0, 0.0, 0.0, 0.0, 0.0, 0.0, 0.0, 0.0, 0.0, 0.0, 0.0, 0.0, 0.0, 0.0, 0.0, 0.0, 0.0, 0.0, 0.0, 0.0, 0.0, 0.0, 0.0, 0.0, 0.0, 0.0, 0.0, 0.0, 0.0, 0.0, 0.0, 0.0, 0.0, 0.0, 0.0, 0.0, 0.0, 0.0, 0.0, 0.0, 0.0, 0.0, 0.0, 0.0, 0.0, 0.0, 0.0, 0.0, 0.0, 0.0, 0.0, 0.0, 0.0, 0.0, 0.0, 0.0, 0.0, 0.0, 0.0, 0.0, 0.0, 0.0, 0.0, 0.0, 0.0, 0.0, 0.0, 0.0, 0.0, 0.0, 0.0, 0.0, 0.0, 0.0, 0.0, 0.0, 0.0, 0.0, 0.0, 0.0, 0.0, 0.0, 0.0, 0.0, 0.0, 0.0, 0.0, 0.0, 0.0, 0.0, 0.0, 0.0, 0.0, 0.0, 0.0, 0.0, 0.0, 0.0, 0.0, 0.0, 0.0, 0.0, 0.0, 0.0, 0.0, 0.0, 0.0, 0.0, 0.0, 0.0, 0.0, 0.0, 0.0, 0.0, 0.0, 0.0, 0.0, 0.0, 0.0, 0.0, 0.0, 0.0, 0.0, 0.0, 0.0, 0.0, 0.0, 0.0, 0.0, 0.0, 0.0, 0.0, 0.0, 0.0, 0.0, 0.0, 0.0, 0.0, 0.0, 0.0, 0.0, 0.0, 0.0, 0.0, 0.0, 0.0, 0.0, 0.0, 0.0, 0.0, 0.0, 0.0, 0.0, 0.0, 0.0, 0.0, 0.0, 0.0, 0.0, 0.0, 0.0, 0.0, 0.0, 0.0, 0.0, 0.0, 0.0, 0.0, 0.0, 0.0, 0.0, 0.0, 0.0, 0.0, 0.0, 0.0, 0.0, 0.0, 0.0, 0.0, 0.0, 0.0, 0.0, 0.0, 0.0, 0.0, 0.0, 0.0, 0.0, 0.0, 0.0, 0.0, 0.0, 0.0, 0.0, 0.0, 0.0, 0.0, 0.0, 0.0, 0.0, 0.0, 0.0, 0.0, 0.0, 0.0, 0.0, 0.0, 0.0, 0.0, 0.0, 0.0, 0.0, 0.0, 0.0, 0.0, 0.0, 0.0, 0.0, 0.0, 0.0, 0.0, 0.0, 0.0, 0.0, 0.0, 0.0, 0.0, 0.0, 0.0, 0.0, 0.0, 0.0, 0.0, 0.0, 0.0, 0.0, 0.0, 0.0, 0.0, 0.0, 0.0, 0.0, 0.0, 0.0, 0.0, 0.0, 0.0, 0.0, 0.0, 0.0, 0.0, 0.0, 0.0, 0.0, 0.0, 0.0, 0.0, 0.0, 0.0, 0.0, 0.0, 0.0, 0.0, 0.0, 0.0, 0.0, 0.0, 0.0, 0.0, 0.0, 0.0, 0.0, 0.0, 0.0, 0.0, 0.0, 0.0, 0.0, 0.0, 0.0, 0.0, 0.0, 0.0, 0.0, 0.0, 0.0, 0.0, 0.0, 0.0, 0.0, 0.0, 0.0, 0.0, 0.0, 0.0, 0.0, 0.0, 0.0, 0.0, 0.0, 0.0, 0.0, 0.0, 0.0, 0.0, 0.0, 0.0, 0.0, 0.0, 0.0, 0.0, 0.0, 0.0, 0.0, 0.0, 0.0, 0.0, 0.0, 0.0])
me_002.update()

# ---- objects
ob_x = bpy.data.objects.new('Окружность', me_002)
ob_x_1 = bpy.data.objects.new('Бока', None)
ob_001 = bpy.data.objects.new('Бока.001', None)
ob_x_2 = bpy.data.objects.new('Зад', None)
ob_x_3 = bpy.data.objects.new('Перед', None)

# ---- transforms, parenting, visibility, modifiers, constraints
ob_x.location = (0.0, -8.704, 1.947)
ob_x.rotation_euler = (-0.0, 1.571, 0.0)
ob_x.scale = (2.904, 2.904, 2.904)
_m = ob_x.modifiers.new('Симметрия', 'MIRROR')
_m.use_axis = (False, False, True)
_m.use_clip = True
ob_x_1.location = (7.76e-16, -1.965, 0.7924)
ob_x_1.rotation_euler = (1.571, -0.0, 1.571)
ob_x_1.empty_display_type = 'IMAGE'
ob_x_1.empty_display_size = 53.74
ob_x_1.empty_image_offset = (-0.6503, -0.6531)
ob_x_1.show_empty_image_perspective = False
ob_x_1.use_empty_image_alpha = True
ob_x_1.empty_image_side = 'FRONT'
ob_x_1.color = (1.0, 1.0, 1.0, 0.2032)
ob_001.location = (-12.77, -1.965, 0.7924)
ob_001.rotation_euler = (0.0, 4.371e-08, 1.571)
ob_001.empty_display_type = 'IMAGE'
ob_001.empty_display_size = 53.74
ob_001.empty_image_offset = (-0.6503, -0.6531)
ob_001.show_empty_image_perspective = False
ob_001.use_empty_image_alpha = True
ob_001.empty_image_side = 'FRONT'
ob_001.color = (1.0, 1.0, 1.0, 0.2032)
ob_x_2.location = (-27.23, -1.965, 17.1)
ob_x_2.rotation_euler = (1.571, -0.0, 3.142)
ob_x_2.empty_display_type = 'IMAGE'
ob_x_2.empty_display_size = 53.74
ob_x_2.empty_image_offset = (-0.6503, -0.6531)
ob_x_2.show_empty_image_perspective = False
ob_x_2.use_empty_image_alpha = True
ob_x_2.empty_image_side = 'FRONT'
ob_x_2.color = (1.0, 1.0, 1.0, 0.2032)
ob_x_3.location = (27.22, -1.965, 0.7924)
ob_x_3.rotation_euler = (1.571, -0.0, 0.0)
ob_x_3.empty_display_type = 'IMAGE'
ob_x_3.empty_display_size = 53.74
ob_x_3.empty_image_offset = (-0.6503, -0.6531)
ob_x_3.show_empty_image_perspective = False
ob_x_3.use_empty_image_alpha = True
ob_x_3.empty_image_side = 'FRONT'
ob_x_3.color = (1.0, 1.0, 1.0, 0.2032)

# ---- collection membership
col_collection.objects.link(ob_x)
col_reference.objects.link(ob_x_1)
col_reference.objects.link(ob_001)
col_reference.objects.link(ob_x_2)
col_reference.objects.link(ob_x_3)

# ---- scene / render settings (as saved in the file)
scene.frame_start = 1; scene.frame_end = 250; scene.frame_set(75)
scene.render.engine = 'BLENDER_EEVEE_NEXT'
scene.cycles.sampling_pattern = 'TABULATED_SOBOL'
scene.cycles.use_light_tree = False
scene.view_settings.view_transform = 'Filmic'
bpy.context.view_layer.update()

# ---- added for rendering (the .blend has no active camera and no usable light): camera, sun
cam_auto = bpy.data.cameras.new('AutoCamera')
cam_auto.lens = 50.0
cam_auto.sensor_width = 36.0
cam_auto.clip_end = 1000.0
ob_auto_camera = bpy.data.objects.new('AutoCamera', cam_auto)
scene.collection.objects.link(ob_auto_camera)
ob_auto_camera.location = (29.2465, -35.3931, 28.2915)
ob_auto_camera.rotation_euler = (1.09748, -7.21219e-08, 0.694738)
scene.camera = ob_auto_camera
light_auto_sun = bpy.data.lights.new('AutoSun', 'SUN')
light_auto_sun.energy = 3.0
light_auto_sun.angle = 0.0523599
ob_auto_sun = bpy.data.objects.new('AutoSun', light_auto_sun)
scene.collection.objects.link(ob_auto_sun)
ob_auto_sun.rotation_euler = (0.872665, 0.174533, 0.523599)
bpy.context.view_layer.update()
